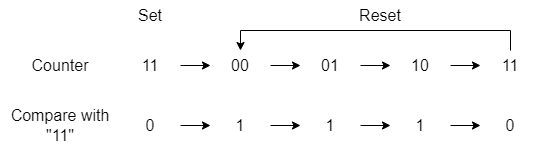

The diagram above was exported from draw.io. Its source (the exported page's mxGraphModel, read from the mxfile embedded in the PNG):
<mxGraphModel dx="976" dy="619" grid="1" gridSize="10" guides="1" tooltips="1" connect="1" arrows="1" fold="1" page="1" pageScale="1" pageWidth="1100" pageHeight="850" background="none" math="0" shadow="0">
  <root>
    <mxCell id="0" />
    <mxCell id="1" parent="0" />
    <mxCell id="5LmCgQfPFUZ8I01KHFqV-8" style="edgeStyle=orthogonalEdgeStyle;rounded=0;orthogonalLoop=1;jettySize=auto;html=1;exitX=1;exitY=0.5;exitDx=0;exitDy=0;entryX=0;entryY=0.5;entryDx=0;entryDy=0;fontSize=16;" edge="1" parent="1" source="5LmCgQfPFUZ8I01KHFqV-1" target="5LmCgQfPFUZ8I01KHFqV-2">
      <mxGeometry relative="1" as="geometry" />
    </mxCell>
    <mxCell id="5LmCgQfPFUZ8I01KHFqV-1" value="&lt;font style=&quot;font-size: 16px&quot;&gt;00&lt;/font&gt;" style="text;html=1;strokeColor=none;fillColor=none;align=center;verticalAlign=middle;whiteSpace=wrap;rounded=0;" vertex="1" parent="1">
      <mxGeometry x="470" y="300" width="60" height="30" as="geometry" />
    </mxCell>
    <mxCell id="5LmCgQfPFUZ8I01KHFqV-9" style="edgeStyle=orthogonalEdgeStyle;rounded=0;orthogonalLoop=1;jettySize=auto;html=1;exitX=1;exitY=0.5;exitDx=0;exitDy=0;fontSize=16;" edge="1" parent="1" source="5LmCgQfPFUZ8I01KHFqV-2" target="5LmCgQfPFUZ8I01KHFqV-3">
      <mxGeometry relative="1" as="geometry" />
    </mxCell>
    <mxCell id="5LmCgQfPFUZ8I01KHFqV-2" value="&lt;font style=&quot;font-size: 16px&quot;&gt;01&lt;/font&gt;" style="text;html=1;strokeColor=none;fillColor=none;align=center;verticalAlign=middle;whiteSpace=wrap;rounded=0;" vertex="1" parent="1">
      <mxGeometry x="560" y="300" width="60" height="30" as="geometry" />
    </mxCell>
    <mxCell id="5LmCgQfPFUZ8I01KHFqV-10" style="edgeStyle=orthogonalEdgeStyle;rounded=0;orthogonalLoop=1;jettySize=auto;html=1;exitX=1;exitY=0.5;exitDx=0;exitDy=0;fontSize=16;" edge="1" parent="1" source="5LmCgQfPFUZ8I01KHFqV-3" target="5LmCgQfPFUZ8I01KHFqV-4">
      <mxGeometry relative="1" as="geometry" />
    </mxCell>
    <mxCell id="5LmCgQfPFUZ8I01KHFqV-3" value="&lt;font style=&quot;font-size: 16px&quot;&gt;10&lt;/font&gt;" style="text;html=1;strokeColor=none;fillColor=none;align=center;verticalAlign=middle;whiteSpace=wrap;rounded=0;" vertex="1" parent="1">
      <mxGeometry x="650" y="300" width="60" height="30" as="geometry" />
    </mxCell>
    <mxCell id="5LmCgQfPFUZ8I01KHFqV-11" style="edgeStyle=orthogonalEdgeStyle;rounded=0;orthogonalLoop=1;jettySize=auto;html=1;exitX=0.5;exitY=0;exitDx=0;exitDy=0;entryX=0.5;entryY=0;entryDx=0;entryDy=0;fontSize=16;" edge="1" parent="1" source="5LmCgQfPFUZ8I01KHFqV-4" target="5LmCgQfPFUZ8I01KHFqV-1">
      <mxGeometry relative="1" as="geometry" />
    </mxCell>
    <mxCell id="5LmCgQfPFUZ8I01KHFqV-4" value="&lt;font style=&quot;font-size: 16px&quot;&gt;11&lt;/font&gt;" style="text;html=1;strokeColor=none;fillColor=none;align=center;verticalAlign=middle;whiteSpace=wrap;rounded=0;" vertex="1" parent="1">
      <mxGeometry x="740" y="300" width="60" height="30" as="geometry" />
    </mxCell>
    <mxCell id="5LmCgQfPFUZ8I01KHFqV-7" style="edgeStyle=orthogonalEdgeStyle;rounded=0;orthogonalLoop=1;jettySize=auto;html=1;exitX=1;exitY=0.5;exitDx=0;exitDy=0;fontSize=16;" edge="1" parent="1" source="5LmCgQfPFUZ8I01KHFqV-5" target="5LmCgQfPFUZ8I01KHFqV-1">
      <mxGeometry relative="1" as="geometry" />
    </mxCell>
    <mxCell id="5LmCgQfPFUZ8I01KHFqV-5" value="&lt;font style=&quot;font-size: 16px&quot;&gt;11&lt;/font&gt;" style="text;html=1;strokeColor=none;fillColor=none;align=center;verticalAlign=middle;whiteSpace=wrap;rounded=0;" vertex="1" parent="1">
      <mxGeometry x="380" y="300" width="60" height="30" as="geometry" />
    </mxCell>
    <mxCell id="5LmCgQfPFUZ8I01KHFqV-6" value="&lt;font style=&quot;font-size: 16px&quot;&gt;Set&lt;/font&gt;" style="text;html=1;strokeColor=none;fillColor=none;align=center;verticalAlign=middle;whiteSpace=wrap;rounded=0;" vertex="1" parent="1">
      <mxGeometry x="380" y="250" width="60" height="30" as="geometry" />
    </mxCell>
    <mxCell id="5LmCgQfPFUZ8I01KHFqV-12" value="&lt;font style=&quot;font-size: 16px&quot;&gt;Reset&lt;/font&gt;" style="text;html=1;strokeColor=none;fillColor=none;align=center;verticalAlign=middle;whiteSpace=wrap;rounded=0;" vertex="1" parent="1">
      <mxGeometry x="610" y="250" width="60" height="30" as="geometry" />
    </mxCell>
    <mxCell id="5LmCgQfPFUZ8I01KHFqV-13" style="edgeStyle=orthogonalEdgeStyle;rounded=0;orthogonalLoop=1;jettySize=auto;html=1;exitX=1;exitY=0.5;exitDx=0;exitDy=0;entryX=0;entryY=0.5;entryDx=0;entryDy=0;fontSize=16;" edge="1" parent="1" source="5LmCgQfPFUZ8I01KHFqV-14" target="5LmCgQfPFUZ8I01KHFqV-16">
      <mxGeometry relative="1" as="geometry" />
    </mxCell>
    <mxCell id="5LmCgQfPFUZ8I01KHFqV-14" value="&lt;font style=&quot;font-size: 16px&quot;&gt;1&lt;/font&gt;" style="text;html=1;strokeColor=none;fillColor=none;align=center;verticalAlign=middle;whiteSpace=wrap;rounded=0;" vertex="1" parent="1">
      <mxGeometry x="470" y="360" width="60" height="30" as="geometry" />
    </mxCell>
    <mxCell id="5LmCgQfPFUZ8I01KHFqV-15" style="edgeStyle=orthogonalEdgeStyle;rounded=0;orthogonalLoop=1;jettySize=auto;html=1;exitX=1;exitY=0.5;exitDx=0;exitDy=0;fontSize=16;" edge="1" parent="1" source="5LmCgQfPFUZ8I01KHFqV-16" target="5LmCgQfPFUZ8I01KHFqV-18">
      <mxGeometry relative="1" as="geometry" />
    </mxCell>
    <mxCell id="5LmCgQfPFUZ8I01KHFqV-16" value="&lt;font style=&quot;font-size: 16px&quot;&gt;1&lt;/font&gt;" style="text;html=1;strokeColor=none;fillColor=none;align=center;verticalAlign=middle;whiteSpace=wrap;rounded=0;" vertex="1" parent="1">
      <mxGeometry x="560" y="360" width="60" height="30" as="geometry" />
    </mxCell>
    <mxCell id="5LmCgQfPFUZ8I01KHFqV-17" style="edgeStyle=orthogonalEdgeStyle;rounded=0;orthogonalLoop=1;jettySize=auto;html=1;exitX=1;exitY=0.5;exitDx=0;exitDy=0;fontSize=16;" edge="1" parent="1" source="5LmCgQfPFUZ8I01KHFqV-18" target="5LmCgQfPFUZ8I01KHFqV-19">
      <mxGeometry relative="1" as="geometry" />
    </mxCell>
    <mxCell id="5LmCgQfPFUZ8I01KHFqV-18" value="&lt;font style=&quot;font-size: 16px&quot;&gt;1&lt;/font&gt;" style="text;html=1;strokeColor=none;fillColor=none;align=center;verticalAlign=middle;whiteSpace=wrap;rounded=0;" vertex="1" parent="1">
      <mxGeometry x="650" y="360" width="60" height="30" as="geometry" />
    </mxCell>
    <mxCell id="5LmCgQfPFUZ8I01KHFqV-19" value="&lt;font style=&quot;font-size: 16px&quot;&gt;0&lt;/font&gt;" style="text;html=1;strokeColor=none;fillColor=none;align=center;verticalAlign=middle;whiteSpace=wrap;rounded=0;" vertex="1" parent="1">
      <mxGeometry x="740" y="360" width="60" height="30" as="geometry" />
    </mxCell>
    <mxCell id="5LmCgQfPFUZ8I01KHFqV-20" style="edgeStyle=orthogonalEdgeStyle;rounded=0;orthogonalLoop=1;jettySize=auto;html=1;exitX=1;exitY=0.5;exitDx=0;exitDy=0;fontSize=16;" edge="1" parent="1" source="5LmCgQfPFUZ8I01KHFqV-21" target="5LmCgQfPFUZ8I01KHFqV-14">
      <mxGeometry relative="1" as="geometry" />
    </mxCell>
    <mxCell id="5LmCgQfPFUZ8I01KHFqV-21" value="&lt;font style=&quot;font-size: 16px&quot;&gt;0&lt;/font&gt;" style="text;html=1;strokeColor=none;fillColor=none;align=center;verticalAlign=middle;whiteSpace=wrap;rounded=0;" vertex="1" parent="1">
      <mxGeometry x="380" y="360" width="60" height="30" as="geometry" />
    </mxCell>
    <mxCell id="5LmCgQfPFUZ8I01KHFqV-22" value="Counter" style="text;html=1;strokeColor=none;fillColor=none;align=center;verticalAlign=middle;whiteSpace=wrap;rounded=0;fontSize=16;" vertex="1" parent="1">
      <mxGeometry x="290" y="300" width="60" height="30" as="geometry" />
    </mxCell>
    <mxCell id="5LmCgQfPFUZ8I01KHFqV-23" value="Compare with &quot;11&quot;" style="text;html=1;strokeColor=none;fillColor=none;align=center;verticalAlign=middle;whiteSpace=wrap;rounded=0;fontSize=16;" vertex="1" parent="1">
      <mxGeometry x="260" y="360" width="120" height="30" as="geometry" />
    </mxCell>
  </root>
</mxGraphModel>